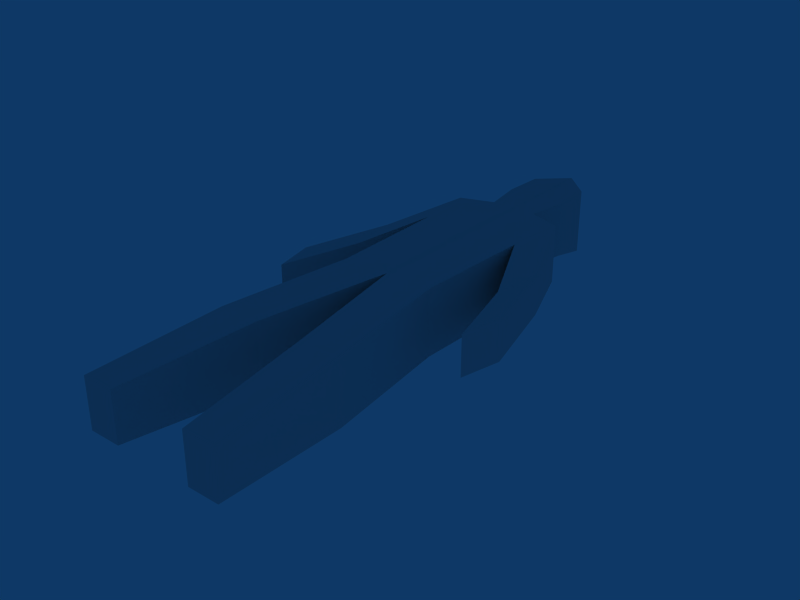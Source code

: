 # Source: go-avatar.blend  (saved by Blender 2.46.0; exported with 4.5.12 LTS)
import bpy
from mathutils import Matrix  # noqa: F401  (used for matrix-valued properties, if any)

bpy.ops.wm.read_factory_settings(use_empty=True)
scene = bpy.context.scene
scene.name = 'Scene'

# ---- collections
col_collection_1 = bpy.data.collections.new('Collection 1'); scene.collection.children.link(col_collection_1)

# ---- world
world_world = bpy.data.worlds.new('World'); scene.world = world_world
world_world.color = (0.05656, 0.2208, 0.4)
world_world.use_sun_shadow = False
world_world.sun_shadow_jitter_overblur = 0.0
world_world.cycles.sampling_method = 'MANUAL'
world_world.cycles.sample_map_resolution = 256

# ---- meshes
me_cube_001 = bpy.data.meshes.new('Cube.001')
me_cube_001.from_pydata([(1.0, 3.104, -0.5524), (0.6701, -1.0, -0.7524), (-1.0, -1.0, -0.7524), (-1.0, 3.104, -0.5524), (1.0, 3.104, 0.7524), (0.6701, -1.0, 0.7524), (-1.0, -1.0, 0.7524), (-1.0, 3.104, 0.7524), (0.407, -7.002, 0.5588), (1.525, -7.002, 0.5588), (0.407, -7.002, -0.5588), (1.525, -7.002, -0.5588), (0.79, 1.742, -0.7524), (0.79, 1.742, 0.7524), (0.6701, -1.0, 1.671e-08), (1.0, 3.104, 1.671e-08), (0.79, 1.742, 1.671e-08), (2.618, -1.628, 6.71e-09), (2.948, -0.6856, 6.71e-09), (2.618, -1.628, 0.4599), (2.618, -1.628, -0.4599), (2.948, -0.6856, 0.4599), (2.948, -0.6856, -0.4599), (-0.1684, 3.374, -0.5524), (-0.1684, 3.374, 0.7524), (-1.0, 3.104, 1.671e-08), (1.0, 3.104, -0.3762), (1.0, 3.104, 0.3762), (-0.1684, 3.374, -0.3762), (-0.1684, 3.374, 0.3762), (6.557e-07, 5.204, 0.3762), (7.749e-07, 5.204, -0.3762), (-1.0, 5.804, 3.18e-07), (7.749e-07, 5.204, 0.7524), (6.557e-07, 5.204, -0.7524), (-1.0, 5.804, 0.7524), (-1.0, 5.804, -0.7524), (-0.1496, -4.001, -0.7244), (-0.1496, -4.001, 0.7244), (1.299, -4.001, 0.7244), (1.299, -4.001, -0.7244), (0.6701, -1.0, -0.3762), (0.6701, -1.0, 0.3762), (1.299, -4.001, 0.3622), (1.299, -4.001, -0.3622), (-1.0, 5.804, 0.3762), (-1.0, 5.804, -0.3762), (1.839, 0.207, -0.4599), (1.839, 0.207, 6.71e-09), (1.839, 0.207, 0.4599), (2.109, 1.359, 0.4599), (2.948, -0.6856, 0.23), (2.109, 1.359, 6.71e-09), (2.948, -0.6856, -0.23), (2.109, 1.359, -0.4599), (1.0, 3.104, -0.5643), (1.0, 3.104, -0.1881), (1.0, 3.104, 0.5643), (1.0, 3.104, 0.1881), (2.109, 1.359, 0.3449), (2.109, 1.359, 0.115), (2.109, 1.359, -0.115), (2.109, 1.359, -0.3449), (-4.108, 1.359, -0.3449), (-4.108, 1.359, -0.115), (-4.108, 1.359, 0.115), (-4.108, 1.359, 0.3449), (-2.999, 3.104, 0.1881), (-2.999, 3.104, 0.5643), (-2.999, 3.104, -0.1881), (-2.999, 3.104, -0.5643), (-4.108, 1.359, -0.4599), (-4.947, -0.6856, -0.23), (-4.108, 1.359, 6.71e-09), (-4.947, -0.6856, 0.23), (-4.108, 1.359, 0.4599), (-3.838, 0.207, 0.4599), (-3.838, 0.207, 6.71e-09), (-3.838, 0.207, -0.4599), (-0.999, 5.804, -0.3762), (-0.999, 5.804, 0.3762), (-3.298, -4.001, -0.3622), (-3.298, -4.001, 0.3622), (-2.669, -1.0, 0.3762), (-2.669, -1.0, -0.3762), (-3.298, -4.001, -0.7244), (-3.298, -4.001, 0.7244), (-1.849, -4.001, 0.7244), (-1.849, -4.001, -0.7244), (-0.999, 5.804, -0.7524), (-0.999, 5.804, 0.7524), (-1.999, 5.204, -0.7524), (-1.999, 5.204, 0.7524), (-0.999, 5.804, 3.18e-07), (-1.999, 5.204, -0.3762), (-1.999, 5.204, 0.3762), (-1.831, 3.374, 0.3762), (-1.831, 3.374, -0.3762), (-2.999, 3.104, 0.3762), (-2.999, 3.104, -0.3762), (-0.999, 3.104, 1.671e-08), (-1.831, 3.374, 0.7524), (-1.831, 3.374, -0.5524), (-4.947, -0.6856, -0.4599), (-4.947, -0.6856, 0.4599), (-4.617, -1.628, -0.4599), (-4.617, -1.628, 0.4599), (-4.947, -0.6856, 6.71e-09), (-4.617, -1.628, 6.71e-09), (-2.789, 1.742, 1.671e-08), (-2.999, 3.104, 1.671e-08), (-2.669, -1.0, 1.671e-08), (-2.789, 1.742, 0.7524), (-2.789, 1.742, -0.7524), (-3.524, -7.002, -0.5588), (-2.406, -7.002, -0.5588), (-3.524, -7.002, 0.5588), (-2.406, -7.002, 0.5588), (-0.999, 3.104, 0.7524), (-0.999, -1.0, 0.7524), (-2.669, -1.0, 0.7524), (-2.999, 3.104, 0.7524), (-0.999, 3.104, -0.5524), (-0.999, -1.0, -0.7524), (-2.669, -1.0, -0.7524), (-2.999, 3.104, -0.5524), (0.05999, 4.289, -0.5524), (0.05999, 4.289, -0.3762), (0.05999, 4.289, 0.3762), (0.05999, 4.289, 0.7524), (-2.059, 4.289, 0.7524), (-2.059, 4.289, 0.3762), (-2.059, 4.289, -0.3762), (-2.059, 4.289, -0.5524)], [], [(11, 9, 8, 10), (12, 2, 3), (12, 1, 2), (13, 7, 6), (5, 13, 6), (25, 2, 6), (7, 25, 6), (25, 3, 2), (3, 23, 12), (23, 0, 12), (4, 24, 13), (24, 7, 13), (29, 15, 28), (27, 29, 24), (26, 23, 28), (31, 32, 30), (35, 33, 30), (36, 31, 34), (2, 37, 38, 6), (37, 10, 8, 38), (6, 38, 39, 5), (38, 8, 9, 39), (1, 40, 37, 2), (40, 11, 10, 37), (42, 16, 13), (5, 42, 13), (42, 14, 16), (41, 12, 16), (14, 41, 16), (41, 1, 12), (44, 14, 43), (11, 44, 43, 9), (40, 1, 41), (41, 44, 40), (11, 40, 44), (44, 41, 14), (43, 14, 42), (42, 39, 43), (9, 43, 39), (39, 42, 5), (45, 25, 7), (35, 45, 7), (45, 32, 25), (46, 3, 25), (32, 46, 25), (46, 36, 3), (32, 45, 30), (45, 35, 30), (36, 46, 31), (46, 32, 31), (12, 47, 48, 16), (47, 20, 17, 48), (16, 48, 49, 13), (48, 17, 19, 49), (13, 49, 50, 4), (49, 19, 21, 50), (0, 54, 47, 12), (54, 22, 20, 47), (51, 19, 17), (18, 51, 17), (51, 21, 19), (53, 17, 20), (22, 53, 20), (53, 18, 17), (4, 57, 24), (57, 27, 24), (27, 58, 29), (58, 15, 29), (15, 56, 28), (56, 26, 28), (26, 55, 23), (55, 0, 23), (60, 27, 59), (59, 51, 60), (18, 60, 51), (51, 59, 21), (52, 15, 58), (58, 60, 52), (18, 52, 60), (60, 58, 27), (59, 27, 57), (57, 50, 59), (21, 59, 50), (50, 57, 4), (62, 26, 61), (61, 53, 62), (22, 62, 53), (53, 61, 18), (54, 0, 55), (55, 62, 54), (22, 54, 62), (62, 55, 26), (61, 26, 56), (56, 52, 61), (18, 61, 52), (52, 56, 15), (73, 69, 110), (107, 64, 73), (69, 73, 64), (64, 99, 69), (63, 70, 99), (103, 71, 63), (70, 63, 71), (71, 125, 70), (72, 64, 107), (103, 63, 72), (64, 72, 63), (63, 99, 64), (75, 68, 121), (104, 66, 75), (68, 75, 66), (66, 98, 68), (65, 67, 98), (107, 73, 65), (67, 65, 73), (73, 110, 67), (74, 66, 104), (107, 65, 74), (66, 74, 65), (65, 98, 66), (70, 125, 102), (99, 70, 102), (69, 99, 97), (110, 69, 97), (67, 110, 96), (98, 67, 96), (68, 98, 101), (121, 68, 101), (72, 107, 108), (103, 72, 105), (72, 108, 105), (74, 104, 106), (107, 74, 108), (74, 106, 108), (71, 103, 105, 78), (125, 71, 78, 113), (76, 106, 104, 75), (112, 76, 75, 121), (77, 108, 106, 76), (109, 77, 76, 112), (78, 105, 108, 77), (113, 78, 77, 109), (79, 93, 94), (89, 79, 94), (80, 90, 95), (93, 80, 95), (79, 89, 122), (93, 79, 100), (79, 122, 100), (80, 93, 100), (90, 80, 118), (80, 100, 118), (86, 83, 120), (116, 82, 86), (83, 86, 82), (82, 111, 83), (81, 84, 111), (114, 85, 81), (84, 81, 85), (85, 124, 84), (114, 81, 82, 116), (81, 111, 82), (84, 124, 113), (111, 84, 109), (84, 113, 109), (83, 111, 109), (120, 83, 112), (83, 109, 112), (85, 114, 115, 88), (124, 85, 88, 123), (87, 117, 116, 86), (119, 87, 86, 120), (88, 115, 117, 87), (123, 88, 87, 119), (89, 94, 91), (90, 92, 95), (94, 93, 95), (99, 102, 97), (98, 96, 101), (96, 110, 97), (101, 118, 112), (121, 101, 112), (102, 125, 113), (122, 102, 113), (100, 122, 123), (118, 100, 119), (100, 123, 119), (120, 112, 119), (112, 118, 119), (113, 124, 123), (113, 123, 122), (114, 116, 117, 115), (23, 126, 127, 28), (126, 34, 31, 127), (29, 128, 129, 24), (128, 30, 33, 129), (28, 127, 128, 29), (127, 31, 30, 128), (129, 35, 7), (24, 129, 7), (129, 33, 35), (126, 3, 36), (34, 126, 36), (126, 23, 3), (133, 122, 89), (91, 133, 89), (133, 102, 122), (130, 90, 118), (101, 130, 118), (130, 92, 90), (97, 132, 131, 96), (132, 94, 95, 131), (96, 131, 130, 101), (131, 95, 92, 130), (102, 133, 132, 97), (133, 91, 94, 132)])
me_cube_001.use_remesh_preserve_volume = False
me_cube_001.use_remesh_preserve_attributes = False
me_cube_001.use_mirror_vertex_groups = False
me_cube_001.update()

# ---- objects
ob_cube = bpy.data.objects.new('Cube', me_cube_001)

# ---- transforms, parenting, visibility, modifiers, constraints
ob_cube.location = (0.3215, 0.0, 0.0)
ob_cube.scale = (0.3214, 0.5, 0.5)
ob_cube.lock_rotations_4d = False
ob_cube.empty_display_type = 'ARROWS'
ob_cube.color = (0.0, 0.0, 0.0, 1.0)
ob_cube.lineart.crease_threshold = 0.0

# ---- collection membership
col_collection_1.objects.link(ob_cube)

# ---- scene / render settings (as saved in the file)
scene.frame_start = 1; scene.frame_end = 250; scene.frame_set(1)
scene.render.engine = 'BLENDER_EEVEE_NEXT'
scene.render.image_settings.file_format = 'JPEG'
scene.render.image_settings.color_mode = 'RGB'
scene.render.image_settings.compression = 90
scene.render.resolution_x = 800
scene.render.resolution_y = 600
scene.render.pixel_aspect_x = 100.0
scene.render.pixel_aspect_y = 100.0
scene.render.fps = 25
scene.render.dither_intensity = 0.0
scene.render.use_compositing = False
scene.render.use_sequencer = False
scene.render.bake_margin = 2
scene.render.bake_bias = 0.0
scene.render.use_stamp_time = False
scene.render.use_stamp_date = False
scene.render.use_stamp_frame = False
scene.render.use_stamp_camera = False
scene.render.use_stamp_scene = False
scene.render.use_stamp_filename = False
scene.render.use_stamp_render_time = False
scene.render.stamp_font_size = 0
scene.cycles.use_denoising = False
scene.cycles.samples = 10
scene.cycles.sampling_pattern = 'TABULATED_SOBOL'
scene.cycles.light_sampling_threshold = 0.0
scene.cycles.use_adaptive_sampling = False
scene.cycles.use_light_tree = False
scene.cycles.blur_glossy = 0.0
scene.cycles.volume_bounces = 1
scene.cycles.pixel_filter_type = 'GAUSSIAN'
scene.cycles.sample_clamp_indirect = 0.0
scene.view_settings.view_transform = 'Raw'
bpy.context.view_layer.update()

# ---- added for rendering (the .blend has no active camera): camera
cam_auto = bpy.data.cameras.new('AutoCamera')
cam_auto.lens = 50.0
cam_auto.sensor_width = 36.0
cam_auto.clip_end = 1000.0
ob_auto_camera = bpy.data.objects.new('AutoCamera', cam_auto)
scene.collection.objects.link(ob_auto_camera)
ob_auto_camera.location = (6.41032, -7.99159, 5.12804)
ob_auto_camera.rotation_euler = (1.09748, -7.21219e-08, 0.694738)
scene.camera = ob_auto_camera
bpy.context.view_layer.update()
